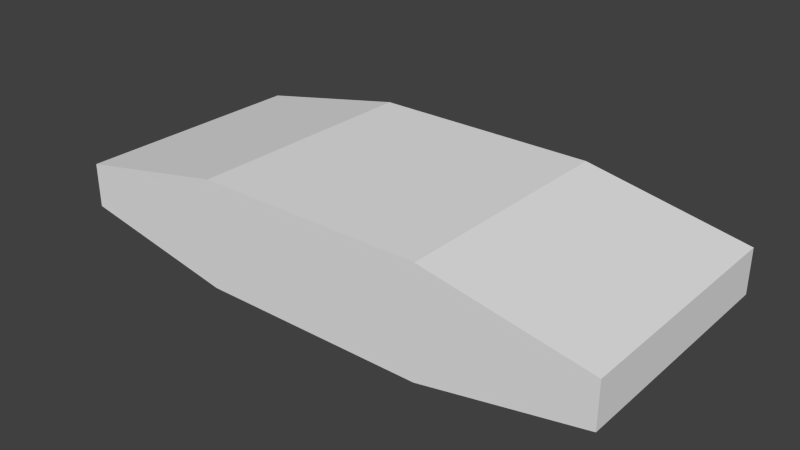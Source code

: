 # Source: PorteR_acteur.blend  (saved by Blender 2.61.0; exported with 4.5.12 LTS)
import bpy
from mathutils import Matrix  # noqa: F401  (used for matrix-valued properties, if any)

bpy.ops.wm.read_factory_settings(use_empty=True)
scene = bpy.context.scene
scene.name = 'Scene'

# ---- collections
col_collection_1 = bpy.data.collections.new('Collection 1'); scene.collection.children.link(col_collection_1)

# ---- world
world_world = bpy.data.worlds.new('World'); scene.world = world_world
world_world.color = (0.05088, 0.05088, 0.05088)
world_world.use_sun_shadow = False
world_world.sun_shadow_jitter_overblur = 0.0
world_world.cycles.sampling_method = 'MANUAL'
world_world.cycles.sample_map_resolution = 256

# ---- meshes
me_cylinder = bpy.data.meshes.new('Cylinder')
me_cylinder.from_pydata([(-0.9384, -1.106, 1.077), (0.9543, -1.106, 1.077), (2.293, -1.106, 1.338), (2.293, -1.106, 1.706), (0.9543, -1.106, 1.967), (-0.9384, -1.106, 1.967), (-2.277, -1.106, 1.706), (-2.277, -1.106, 1.338), (-0.9384, 0.8936, 1.077), (0.9543, 0.8936, 1.077), (2.293, 0.8936, 1.338), (2.293, 0.8936, 1.706), (0.9543, 0.8936, 1.967), (-0.9384, 0.8936, 1.967), (-2.277, 0.8936, 1.706), (-2.277, 0.8936, 1.338), (0.007936, -1.106, 1.522), (-0.8203, 0.8936, 1.133), (-1.992, 0.8936, 1.361), (-1.992, 0.8936, 1.683), (-0.8203, 0.8936, 1.912), (0.8361, 0.8936, 1.912), (2.007, 0.8936, 1.683), (2.007, 0.8936, 1.361), (0.8361, 0.8936, 1.133), (0.8361, 0.5984, 1.133), (-0.8203, 0.5984, 1.133), (2.007, 0.5984, 1.361), (2.007, 0.5984, 1.683), (0.8361, 0.5984, 1.912), (-0.8203, 0.5984, 1.912), (-1.992, 0.5984, 1.683), (-1.992, 0.5984, 1.361), (0.007934, 0.5984, 1.522)], [], [(16, 0, 1), (16, 1, 2), (16, 2, 3), (16, 3, 4), (16, 4, 5), (16, 5, 6), (16, 6, 7), (7, 0, 16), (0, 8, 9, 1), (1, 9, 10, 2), (2, 10, 11, 3), (3, 11, 12, 4), (4, 12, 13, 5), (5, 13, 14, 6), (6, 14, 15, 7), (8, 0, 7, 15), (8, 15, 18, 17), (15, 14, 19, 18), (14, 13, 20, 19), (13, 12, 21, 20), (12, 11, 22, 21), (11, 10, 23, 22), (10, 9, 24, 23), (9, 8, 17, 24), (24, 17, 26, 25), (23, 24, 25, 27), (22, 23, 27, 28), (21, 22, 28, 29), (20, 21, 29, 30), (19, 20, 30, 31), (18, 19, 31, 32), (17, 18, 32, 26), (33, 25, 26), (33, 27, 25), (33, 28, 27), (33, 29, 28), (33, 30, 29), (33, 31, 30), (33, 32, 31), (33, 26, 32)])
_uv = me_cylinder.uv_layers.new(name='UVMap')
_uv.uv.foreach_set('vector', [0.4434, 0.1455, 0.3485, 0.1008, 0.5384, 0.1008, 0.4434, 0.1455, 0.5384, 0.1008, 0.6726, 0.127, 0.4434, 0.1455, 0.6726, 0.127, 0.6726, 0.164, 0.4434, 0.1455, 0.6726, 0.164, 0.5384, 0.1901, 0.4434, 0.1455, 0.5384, 0.1901, 0.3485, 0.1901, 0.4434, 0.1455, 0.3485, 0.1901, 0.2143, 0.164, 0.4434, 0.1455, 0.2143, 0.164, 0.2143, 0.127, 0.2143, 0.127, 0.3485, 0.1008, 0.4434, 0.1455, 0.1976, 0.3485, -0.003029, 0.3485, -0.003028, 0.1586, 0.1976, 0.1586, 0.1976, 0.1586, -0.003028, 0.1586, -0.003028, 0.02187, 0.1976, 0.02187, 0.1976, 0.02187, -0.003028, 0.02187, -0.003028, -0.01511, 0.1976, -0.01511, 0.1976, 0.9856, -0.003029, 0.9856, -0.003029, 0.8488, 0.1976, 0.8488, 0.1976, 0.8488, -0.003029, 0.8488, -0.003029, 0.659, 0.1976, 0.659, 0.1976, 0.659, -0.003029, 0.659, -0.003029, 0.5222, 0.1976, 0.5222, 0.1976, 0.5222, -0.003029, 0.5222, -0.003029, 0.4853, 0.1976, 0.4853, -0.003029, 0.3485, 0.1976, 0.3485, 0.1976, 0.4853, -0.003029, 0.4853, 0.3485, 0.09312, 0.2143, 0.06697, 0.2429, 0.06466, 0.3603, 0.08755, 0.2143, 0.06697, 0.2143, 0.02999, 0.2429, 0.0323, 0.2429, 0.06466, 0.2143, 0.02999, 0.3485, 0.003838, 0.3603, 0.00941, 0.2429, 0.0323, 0.3485, 0.003838, 0.5383, 0.003838, 0.5265, 0.00941, 0.3603, 0.00941, 0.5383, 0.003838, 0.6726, 0.02999, 0.644, 0.03229, 0.5265, 0.00941, 0.6726, 0.03003, 0.6726, 0.06702, 0.644, 0.0647, 0.644, 0.03234, 0.6726, 0.06702, 0.5384, 0.09315, 0.5265, 0.08757, 0.644, 0.0647, 0.5384, 0.09315, 0.3485, 0.09312, 0.3603, 0.08755, 0.5265, 0.08757, 0.7219, 1.0, 0.5557, 1.0, 0.5557, 0.9704, 0.7219, 0.9704, 0.8416, 1.0, 0.7219, 1.0, 0.7219, 0.9704, 0.8416, 0.9704, 0.8739, 1.0, 0.8416, 1.0, 0.8416, 0.9704, 0.8739, 0.9704, 0.1178, 1.0, -0.001875, 1.0, -0.001875, 0.9704, 0.1178, 0.9704, 0.284, 1.0, 0.1178, 1.0, 0.1178, 0.9704, 0.284, 0.9704, 0.4036, 1.0, 0.284, 1.0, 0.284, 0.9704, 0.4036, 0.9704, 0.436, 1.0, 0.4036, 1.0, 0.4036, 0.9704, 0.436, 0.9704, 0.5557, 1.0, 0.436, 1.0, 0.436, 0.9704, 0.5557, 0.9704, 0.4124, 0.2364, 0.4954, 0.2754, 0.3293, 0.2754, 0.4124, 0.2364, 0.6129, 0.2526, 0.4954, 0.2754, 0.4124, 0.2364, 0.6129, 0.2202, 0.6129, 0.2526, 0.4124, 0.2364, 0.4954, 0.1973, 0.6129, 0.2202, 0.4124, 0.2364, 0.3293, 0.1973, 0.4954, 0.1973, 0.4124, 0.2364, 0.2118, 0.2202, 0.3293, 0.1973, 0.4124, 0.2364, 0.2118, 0.2526, 0.2118, 0.2202, 0.4124, 0.2364, 0.3293, 0.2754, 0.2118, 0.2526])
me_cylinder.use_remesh_preserve_volume = False
me_cylinder.use_remesh_preserve_attributes = False
me_cylinder.use_mirror_vertex_groups = False
me_cylinder.update()

# ---- objects
ob_cylinder = bpy.data.objects.new('Cylinder', me_cylinder)

# ---- transforms, parenting, visibility, modifiers, constraints
ob_cylinder.location = (0.0, 0.0, 0.0)
ob_cylinder.lineart.crease_threshold = 0.0

# ---- collection membership
col_collection_1.objects.link(ob_cylinder)

# ---- scene / render settings (as saved in the file)
scene.frame_start = 1; scene.frame_end = 250; scene.frame_set(1)
scene.render.engine = 'BLENDER_EEVEE_NEXT'
scene.render.image_settings.color_mode = 'RGB'
scene.render.image_settings.compression = 90
scene.render.resolution_percentage = 50
scene.render.dither_intensity = 0.0
scene.render.bake_margin = 2
scene.render.bake_bias = 0.0
scene.cycles.use_denoising = False
scene.cycles.samples = 10
scene.cycles.sampling_pattern = 'TABULATED_SOBOL'
scene.cycles.light_sampling_threshold = 0.0
scene.cycles.use_adaptive_sampling = False
scene.cycles.use_light_tree = False
scene.cycles.blur_glossy = 0.0
scene.cycles.volume_bounces = 1
scene.cycles.pixel_filter_type = 'GAUSSIAN'
scene.cycles.sample_clamp_indirect = 0.0
scene.view_settings.view_transform = 'Standard'
bpy.context.view_layer.update()

# ---- added for rendering (the .blend has no active camera and no usable light): camera, sun
cam_auto = bpy.data.cameras.new('AutoCamera')
cam_auto.lens = 50.0
cam_auto.sensor_width = 36.0
cam_auto.clip_end = 1000.0
ob_auto_camera = bpy.data.objects.new('AutoCamera', cam_auto)
scene.collection.objects.link(ob_auto_camera)
ob_auto_camera.location = (4.69574, -5.73176, 5.27232)
ob_auto_camera.rotation_euler = (1.09748, -7.21219e-08, 0.694738)
scene.camera = ob_auto_camera
light_auto_sun = bpy.data.lights.new('AutoSun', 'SUN')
light_auto_sun.energy = 3.0
light_auto_sun.angle = 0.0523599
ob_auto_sun = bpy.data.objects.new('AutoSun', light_auto_sun)
scene.collection.objects.link(ob_auto_sun)
ob_auto_sun.rotation_euler = (0.872665, 0.174533, 0.523599)
bpy.context.view_layer.update()
